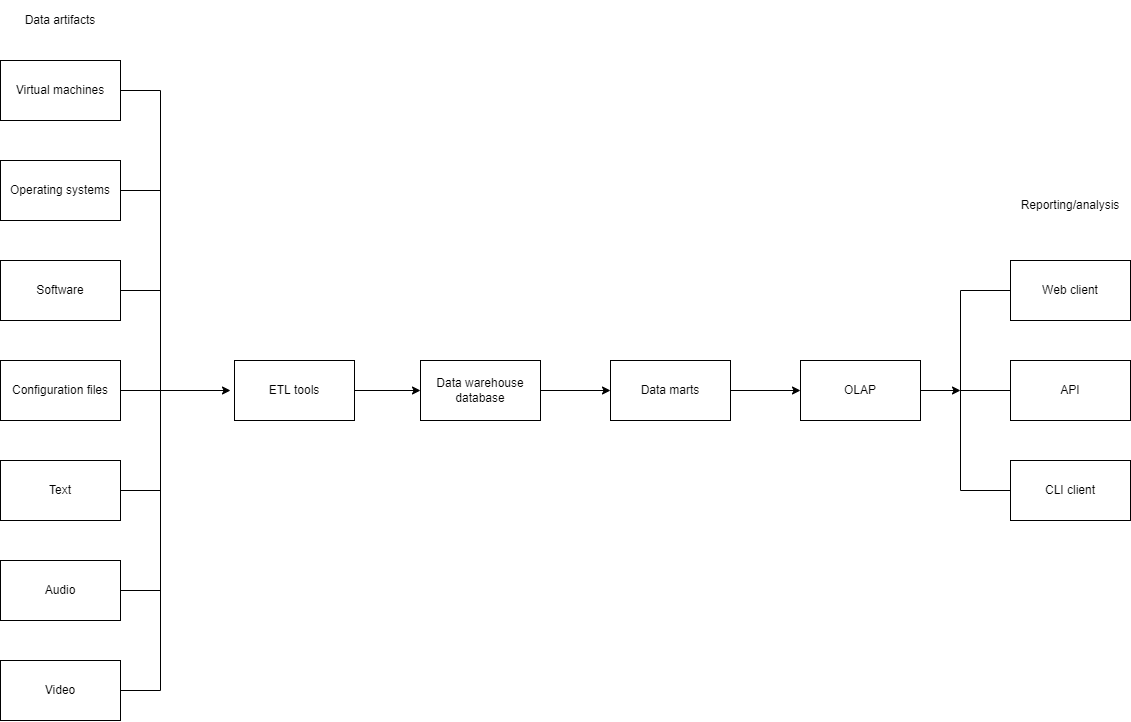

The diagram above was exported from draw.io. Its source (the exported page's mxGraphModel, read from the mxfile embedded in the PNG):
<mxGraphModel dx="1346" dy="917" grid="1" gridSize="10" guides="1" tooltips="1" connect="1" arrows="1" fold="1" page="1" pageScale="1" pageWidth="827" pageHeight="1169" math="0" shadow="0">
  <root>
    <mxCell id="WIyWlLk6GJQsqaUBKTNV-0" />
    <mxCell id="WIyWlLk6GJQsqaUBKTNV-1" parent="WIyWlLk6GJQsqaUBKTNV-0" />
    <mxCell id="wi22nHrlQg0LbJQyxhP4-0" value="Text" style="rounded=0;whiteSpace=wrap;html=1;" vertex="1" parent="WIyWlLk6GJQsqaUBKTNV-1">
      <mxGeometry x="120" y="500" width="120" height="60" as="geometry" />
    </mxCell>
    <mxCell id="wi22nHrlQg0LbJQyxhP4-1" value="Configuration files" style="rounded=0;whiteSpace=wrap;html=1;" vertex="1" parent="WIyWlLk6GJQsqaUBKTNV-1">
      <mxGeometry x="120" y="400" width="120" height="60" as="geometry" />
    </mxCell>
    <mxCell id="wi22nHrlQg0LbJQyxhP4-2" value="Software" style="rounded=0;whiteSpace=wrap;html=1;" vertex="1" parent="WIyWlLk6GJQsqaUBKTNV-1">
      <mxGeometry x="120" y="300" width="120" height="60" as="geometry" />
    </mxCell>
    <mxCell id="wi22nHrlQg0LbJQyxhP4-3" value="Operating systems" style="rounded=0;whiteSpace=wrap;html=1;" vertex="1" parent="WIyWlLk6GJQsqaUBKTNV-1">
      <mxGeometry x="120" y="200" width="120" height="60" as="geometry" />
    </mxCell>
    <mxCell id="wi22nHrlQg0LbJQyxhP4-4" value="Virtual machines" style="rounded=0;whiteSpace=wrap;html=1;" vertex="1" parent="WIyWlLk6GJQsqaUBKTNV-1">
      <mxGeometry x="120" y="100" width="120" height="60" as="geometry" />
    </mxCell>
    <mxCell id="wi22nHrlQg0LbJQyxhP4-6" value="Video" style="rounded=0;whiteSpace=wrap;html=1;" vertex="1" parent="WIyWlLk6GJQsqaUBKTNV-1">
      <mxGeometry x="120" y="700" width="120" height="60" as="geometry" />
    </mxCell>
    <mxCell id="wi22nHrlQg0LbJQyxhP4-7" value="Audio" style="rounded=0;whiteSpace=wrap;html=1;" vertex="1" parent="WIyWlLk6GJQsqaUBKTNV-1">
      <mxGeometry x="120" y="600" width="120" height="60" as="geometry" />
    </mxCell>
    <mxCell id="wi22nHrlQg0LbJQyxhP4-8" value="Data artifacts" style="text;html=1;strokeColor=none;fillColor=none;align=center;verticalAlign=middle;whiteSpace=wrap;rounded=0;" vertex="1" parent="WIyWlLk6GJQsqaUBKTNV-1">
      <mxGeometry x="140" y="40" width="80" height="40" as="geometry" />
    </mxCell>
    <mxCell id="wi22nHrlQg0LbJQyxhP4-9" value="ETL tools" style="rounded=0;whiteSpace=wrap;html=1;" vertex="1" parent="WIyWlLk6GJQsqaUBKTNV-1">
      <mxGeometry x="354" y="400" width="120" height="60" as="geometry" />
    </mxCell>
    <mxCell id="wi22nHrlQg0LbJQyxhP4-10" value="Data warehouse database" style="rounded=0;whiteSpace=wrap;html=1;" vertex="1" parent="WIyWlLk6GJQsqaUBKTNV-1">
      <mxGeometry x="540" y="400" width="120" height="60" as="geometry" />
    </mxCell>
    <mxCell id="wi22nHrlQg0LbJQyxhP4-11" value="Data marts" style="rounded=0;whiteSpace=wrap;html=1;" vertex="1" parent="WIyWlLk6GJQsqaUBKTNV-1">
      <mxGeometry x="730" y="400" width="120" height="60" as="geometry" />
    </mxCell>
    <mxCell id="wi22nHrlQg0LbJQyxhP4-13" value="" style="endArrow=none;html=1;rounded=0;exitX=1;exitY=0.5;exitDx=0;exitDy=0;" edge="1" parent="WIyWlLk6GJQsqaUBKTNV-1" source="wi22nHrlQg0LbJQyxhP4-4">
      <mxGeometry width="50" height="50" relative="1" as="geometry">
        <mxPoint x="250" y="150" as="sourcePoint" />
        <mxPoint x="280" y="130" as="targetPoint" />
      </mxGeometry>
    </mxCell>
    <mxCell id="wi22nHrlQg0LbJQyxhP4-14" value="" style="endArrow=none;html=1;rounded=0;" edge="1" parent="WIyWlLk6GJQsqaUBKTNV-1">
      <mxGeometry width="50" height="50" relative="1" as="geometry">
        <mxPoint x="280" y="130" as="sourcePoint" />
        <mxPoint x="280" y="730" as="targetPoint" />
      </mxGeometry>
    </mxCell>
    <mxCell id="wi22nHrlQg0LbJQyxhP4-15" value="" style="endArrow=none;html=1;rounded=0;exitX=1;exitY=0.5;exitDx=0;exitDy=0;" edge="1" parent="WIyWlLk6GJQsqaUBKTNV-1" source="wi22nHrlQg0LbJQyxhP4-6">
      <mxGeometry width="50" height="50" relative="1" as="geometry">
        <mxPoint x="330" y="750" as="sourcePoint" />
        <mxPoint x="280" y="730" as="targetPoint" />
      </mxGeometry>
    </mxCell>
    <mxCell id="wi22nHrlQg0LbJQyxhP4-16" value="" style="endArrow=classic;html=1;rounded=0;" edge="1" parent="WIyWlLk6GJQsqaUBKTNV-1">
      <mxGeometry width="50" height="50" relative="1" as="geometry">
        <mxPoint x="280" y="430" as="sourcePoint" />
        <mxPoint x="350" y="430" as="targetPoint" />
      </mxGeometry>
    </mxCell>
    <mxCell id="wi22nHrlQg0LbJQyxhP4-17" value="" style="endArrow=none;html=1;rounded=0;exitX=1;exitY=0.5;exitDx=0;exitDy=0;" edge="1" parent="WIyWlLk6GJQsqaUBKTNV-1" source="wi22nHrlQg0LbJQyxhP4-3">
      <mxGeometry width="50" height="50" relative="1" as="geometry">
        <mxPoint x="330" y="260" as="sourcePoint" />
        <mxPoint x="280" y="230" as="targetPoint" />
      </mxGeometry>
    </mxCell>
    <mxCell id="wi22nHrlQg0LbJQyxhP4-18" value="" style="endArrow=none;html=1;rounded=0;exitX=1;exitY=0.5;exitDx=0;exitDy=0;" edge="1" parent="WIyWlLk6GJQsqaUBKTNV-1" source="wi22nHrlQg0LbJQyxhP4-2">
      <mxGeometry width="50" height="50" relative="1" as="geometry">
        <mxPoint x="310" y="360" as="sourcePoint" />
        <mxPoint x="280" y="330" as="targetPoint" />
      </mxGeometry>
    </mxCell>
    <mxCell id="wi22nHrlQg0LbJQyxhP4-19" value="" style="endArrow=none;html=1;rounded=0;exitX=1;exitY=0.5;exitDx=0;exitDy=0;" edge="1" parent="WIyWlLk6GJQsqaUBKTNV-1" source="wi22nHrlQg0LbJQyxhP4-1">
      <mxGeometry width="50" height="50" relative="1" as="geometry">
        <mxPoint x="330" y="530" as="sourcePoint" />
        <mxPoint x="280" y="430" as="targetPoint" />
      </mxGeometry>
    </mxCell>
    <mxCell id="wi22nHrlQg0LbJQyxhP4-20" value="" style="endArrow=none;html=1;rounded=0;" edge="1" parent="WIyWlLk6GJQsqaUBKTNV-1" source="wi22nHrlQg0LbJQyxhP4-0">
      <mxGeometry width="50" height="50" relative="1" as="geometry">
        <mxPoint x="340" y="580" as="sourcePoint" />
        <mxPoint x="280" y="530" as="targetPoint" />
      </mxGeometry>
    </mxCell>
    <mxCell id="wi22nHrlQg0LbJQyxhP4-21" value="" style="endArrow=none;html=1;rounded=0;exitX=1;exitY=0.5;exitDx=0;exitDy=0;" edge="1" parent="WIyWlLk6GJQsqaUBKTNV-1" source="wi22nHrlQg0LbJQyxhP4-7">
      <mxGeometry width="50" height="50" relative="1" as="geometry">
        <mxPoint x="320" y="640" as="sourcePoint" />
        <mxPoint x="280" y="630" as="targetPoint" />
      </mxGeometry>
    </mxCell>
    <mxCell id="wi22nHrlQg0LbJQyxhP4-23" value="" style="endArrow=classic;html=1;rounded=0;exitX=1;exitY=0.5;exitDx=0;exitDy=0;entryX=0;entryY=0.5;entryDx=0;entryDy=0;" edge="1" parent="WIyWlLk6GJQsqaUBKTNV-1" source="wi22nHrlQg0LbJQyxhP4-9" target="wi22nHrlQg0LbJQyxhP4-10">
      <mxGeometry width="50" height="50" relative="1" as="geometry">
        <mxPoint x="510" y="360" as="sourcePoint" />
        <mxPoint x="560" y="310" as="targetPoint" />
      </mxGeometry>
    </mxCell>
    <mxCell id="wi22nHrlQg0LbJQyxhP4-24" value="" style="endArrow=classic;html=1;rounded=0;exitX=1;exitY=0.5;exitDx=0;exitDy=0;entryX=0;entryY=0.5;entryDx=0;entryDy=0;" edge="1" parent="WIyWlLk6GJQsqaUBKTNV-1" source="wi22nHrlQg0LbJQyxhP4-10" target="wi22nHrlQg0LbJQyxhP4-11">
      <mxGeometry width="50" height="50" relative="1" as="geometry">
        <mxPoint x="670" y="370" as="sourcePoint" />
        <mxPoint x="720" y="320" as="targetPoint" />
      </mxGeometry>
    </mxCell>
    <mxCell id="wi22nHrlQg0LbJQyxhP4-25" value="OLAP" style="rounded=0;whiteSpace=wrap;html=1;" vertex="1" parent="WIyWlLk6GJQsqaUBKTNV-1">
      <mxGeometry x="920" y="400" width="120" height="60" as="geometry" />
    </mxCell>
    <mxCell id="wi22nHrlQg0LbJQyxhP4-26" value="API" style="rounded=0;whiteSpace=wrap;html=1;" vertex="1" parent="WIyWlLk6GJQsqaUBKTNV-1">
      <mxGeometry x="1130" y="400" width="120" height="60" as="geometry" />
    </mxCell>
    <mxCell id="wi22nHrlQg0LbJQyxhP4-27" value="Web client" style="rounded=0;whiteSpace=wrap;html=1;" vertex="1" parent="WIyWlLk6GJQsqaUBKTNV-1">
      <mxGeometry x="1130" y="300" width="120" height="60" as="geometry" />
    </mxCell>
    <mxCell id="wi22nHrlQg0LbJQyxhP4-28" value="CLI client" style="rounded=0;whiteSpace=wrap;html=1;" vertex="1" parent="WIyWlLk6GJQsqaUBKTNV-1">
      <mxGeometry x="1130" y="500" width="120" height="60" as="geometry" />
    </mxCell>
    <mxCell id="wi22nHrlQg0LbJQyxhP4-29" value="Reporting/analysis" style="text;html=1;strokeColor=none;fillColor=none;align=center;verticalAlign=middle;whiteSpace=wrap;rounded=0;" vertex="1" parent="WIyWlLk6GJQsqaUBKTNV-1">
      <mxGeometry x="1160" y="230" width="60" height="30" as="geometry" />
    </mxCell>
    <mxCell id="wi22nHrlQg0LbJQyxhP4-30" value="" style="endArrow=classic;html=1;rounded=0;exitX=1;exitY=0.5;exitDx=0;exitDy=0;entryX=0;entryY=0.5;entryDx=0;entryDy=0;" edge="1" parent="WIyWlLk6GJQsqaUBKTNV-1" source="wi22nHrlQg0LbJQyxhP4-11" target="wi22nHrlQg0LbJQyxhP4-25">
      <mxGeometry width="50" height="50" relative="1" as="geometry">
        <mxPoint x="800" y="600" as="sourcePoint" />
        <mxPoint x="850" y="550" as="targetPoint" />
      </mxGeometry>
    </mxCell>
    <mxCell id="wi22nHrlQg0LbJQyxhP4-31" value="" style="endArrow=classic;html=1;rounded=0;exitX=1;exitY=0.5;exitDx=0;exitDy=0;" edge="1" parent="WIyWlLk6GJQsqaUBKTNV-1" source="wi22nHrlQg0LbJQyxhP4-25">
      <mxGeometry width="50" height="50" relative="1" as="geometry">
        <mxPoint x="1230" y="660" as="sourcePoint" />
        <mxPoint x="1080" y="430" as="targetPoint" />
      </mxGeometry>
    </mxCell>
    <mxCell id="wi22nHrlQg0LbJQyxhP4-32" value="" style="endArrow=none;html=1;rounded=0;" edge="1" parent="WIyWlLk6GJQsqaUBKTNV-1">
      <mxGeometry width="50" height="50" relative="1" as="geometry">
        <mxPoint x="1080" y="530" as="sourcePoint" />
        <mxPoint x="1080" y="330" as="targetPoint" />
      </mxGeometry>
    </mxCell>
    <mxCell id="wi22nHrlQg0LbJQyxhP4-34" value="" style="endArrow=none;html=1;rounded=0;entryX=0;entryY=0.5;entryDx=0;entryDy=0;" edge="1" parent="WIyWlLk6GJQsqaUBKTNV-1" target="wi22nHrlQg0LbJQyxhP4-28">
      <mxGeometry width="50" height="50" relative="1" as="geometry">
        <mxPoint x="1080" y="530" as="sourcePoint" />
        <mxPoint x="1220" y="590" as="targetPoint" />
      </mxGeometry>
    </mxCell>
    <mxCell id="wi22nHrlQg0LbJQyxhP4-36" value="" style="endArrow=none;html=1;rounded=0;entryX=0;entryY=0.5;entryDx=0;entryDy=0;" edge="1" parent="WIyWlLk6GJQsqaUBKTNV-1" target="wi22nHrlQg0LbJQyxhP4-26">
      <mxGeometry width="50" height="50" relative="1" as="geometry">
        <mxPoint x="1080" y="430" as="sourcePoint" />
        <mxPoint x="1360" y="420" as="targetPoint" />
      </mxGeometry>
    </mxCell>
    <mxCell id="wi22nHrlQg0LbJQyxhP4-37" value="" style="endArrow=none;html=1;rounded=0;entryX=0;entryY=0.5;entryDx=0;entryDy=0;" edge="1" parent="WIyWlLk6GJQsqaUBKTNV-1" target="wi22nHrlQg0LbJQyxhP4-27">
      <mxGeometry width="50" height="50" relative="1" as="geometry">
        <mxPoint x="1080" y="330" as="sourcePoint" />
        <mxPoint x="1190" y="270" as="targetPoint" />
      </mxGeometry>
    </mxCell>
  </root>
</mxGraphModel>